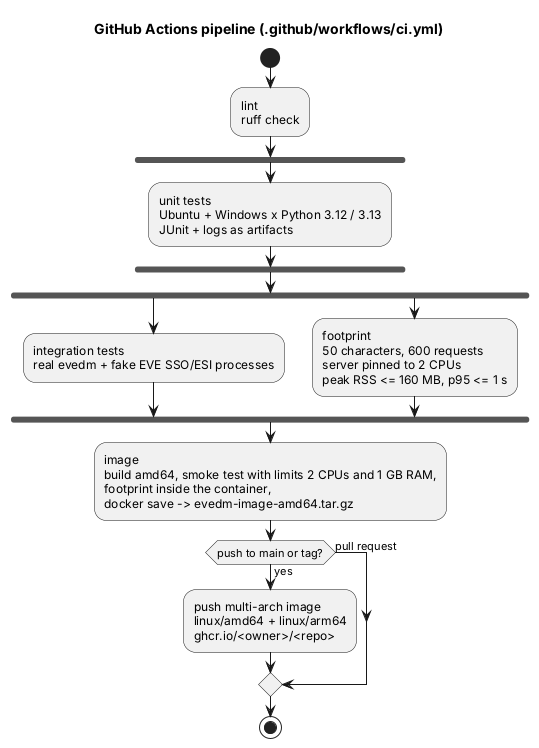

The diagram above was rendered by PlantUML. Its source (embedded in the PNG):
@startuml ci-pipeline
title GitHub Actions pipeline (.github/workflows/ci.yml)
skinparam shadowing false
start
:lint\nruff check;
fork
  :unit tests\nUbuntu + Windows x Python 3.12 / 3.13\nJUnit + logs as artifacts;
end fork
fork
  :integration tests\nreal evedm + fake EVE SSO/ESI processes;
fork again
  :footprint\n50 characters, 600 requests\nserver pinned to 2 CPUs\npeak RSS <= 160 MB, p95 <= 1 s;
end fork
:image\nbuild amd64, smoke test with limits 2 CPUs and 1 GB RAM,\nfootprint inside the container,\ndocker save -> evedm-image-amd64.tar.gz;
if (push to main or tag?) then (yes)
  :push multi-arch image\nlinux/amd64 + linux/arm64\nghcr.io/<owner>/<repo>;
else (pull request)
endif
stop
@enduml